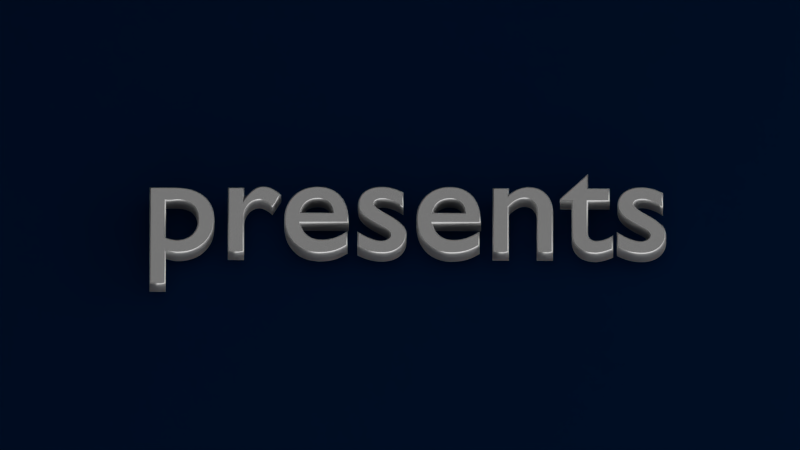 # Source: presents.blend  (saved by Blender 2.72.0; exported with 4.5.12 LTS)
import bpy
from mathutils import Matrix  # noqa: F401  (used for matrix-valued properties, if any)

bpy.ops.wm.read_factory_settings(use_empty=True)
scene = bpy.context.scene
scene.name = 'Scene'

# ---- collections
col_collection_1 = bpy.data.collections.new('Collection 1'); scene.collection.children.link(col_collection_1)

# ---- materials (node trees are filled in below, after node groups)
mat_light = bpy.data.materials.new('Light')
mat_light.alpha_threshold = 0.0
mat_light.roughness = 0.5
mat_glass = bpy.data.materials.new('Glass')
mat_glass.alpha_threshold = 0.0
mat_glass.roughness = 0.5
mat_silver2 = bpy.data.materials.new('Silver2')
mat_silver2.alpha_threshold = 0.0
mat_silver2.roughness = 0.5
mat_ceil = bpy.data.materials.new('Ceil')
mat_ceil.alpha_threshold = 0.0
mat_ceil.roughness = 0.5
mat_room = bpy.data.materials.new('Room')
mat_room.alpha_threshold = 0.0
mat_room.roughness = 0.5
mat_table = bpy.data.materials.new('Table')
mat_table.alpha_threshold = 0.0
mat_table.roughness = 0.5

# ---- material node trees
mat_light.use_nodes = True; mat_light.node_tree.nodes.clear()
_N = mat_light.node_tree.nodes; _L = mat_light.node_tree.links
n0 = _N.new('ShaderNodeOutputMaterial'); n0.name = 'Material Output'; n0.location = (300, 300)
n1 = _N.new('ShaderNodeEmission'); n1.name = 'Emission'; n1.location = (110, 300)
n1.inputs[0].default_value = (0.8, 0.8, 0.8, 1.0)
n1.inputs[1].default_value = 0.3
_L.new(n1.outputs[0], n0.inputs[0])
n0.is_active_output = True
mat_glass.use_nodes = True; mat_glass.node_tree.nodes.clear()
_N = mat_glass.node_tree.nodes; _L = mat_glass.node_tree.links
n0 = _N.new('ShaderNodeOutputMaterial'); n0.name = 'Material Output'; n0.location = (300, 300)
n1 = _N.new('ShaderNodeBsdfGlass'); n1.name = 'Glass BSDF'; n1.location = (100, 300)
n1.distribution = 'BECKMANN'
n1.inputs[0].default_value = (0.8, 0.8, 0.8, 1.0)
n1.inputs[2].default_value = 1.45
_L.new(n1.outputs[0], n0.inputs[0])
n0.is_active_output = True
mat_silver2.use_nodes = True; mat_silver2.node_tree.nodes.clear()
_N = mat_silver2.node_tree.nodes; _L = mat_silver2.node_tree.links
n0 = _N.new('ShaderNodeMixShader'); n0.name = 'Mix Shader'; n0.location = (110, 430)
n1 = _N.new('ShaderNodeOutputMaterial'); n1.name = 'Material Output'; n1.location = (420, 369)
n2 = _N.new('ShaderNodeValToRGB'); n2.name = 'ColorRamp.001'; n2.location = (-574, 602)
while len(n2.color_ramp.elements) > 1: n2.color_ramp.elements.remove(n2.color_ramp.elements[-1])
n2.color_ramp.elements[0].position = 0.0; n2.color_ramp.elements[0].color = (0.0, 0.0, 0.0, 1.0)
_e = n2.color_ramp.elements.new(1.0); _e.color = (1.0, 1.0, 1.0, 1.0)
n3 = _N.new('ShaderNodeBsdfAnisotropic'); n3.name = 'Glossy BSDF'; n3.location = (-152, 219)
n3.distribution = 'GGX'
n3.inputs[0].default_value = (0.5752, 0.5752, 0.5752, 1.0)
n3.inputs[1].default_value = 0.6325
n4 = _N.new('ShaderNodeBsdfAnisotropic'); n4.name = 'Glossy BSDF.001'; n4.location = (-188, 405)
n4.distribution = 'BECKMANN'
n4.inputs[0].default_value = (0.7692, 0.7692, 0.7692, 1.0)
n5 = _N.new('ShaderNodeValToRGB'); n5.name = 'ColorRamp'; n5.location = (-606, 298)
while len(n5.color_ramp.elements) > 1: n5.color_ramp.elements.remove(n5.color_ramp.elements[-1])
n5.color_ramp.elements[0].position = 0.0; n5.color_ramp.elements[0].color = (0.0, 0.0, 0.0, 1.0)
_e = n5.color_ramp.elements.new(1.0); _e.color = (1.0, 1.0, 1.0, 1.0)
n6 = _N.new('ShaderNodeLayerWeight'); n6.name = 'Layer Weight'; n6.location = (-830, 232)
n6.inputs[0].default_value = 0.4
n7 = _N.new('ShaderNodeLayerWeight'); n7.name = 'Layer Weight.001'; n7.location = (-829, 562)
n7.inputs[0].default_value = 0.6
n8 = _N.new('ShaderNodeMath'); n8.name = 'Math'; n8.location = (0, 0)
n8.operation = 'POWER'
_L.new(n0.outputs[0], n1.inputs[0])
_L.new(n3.outputs[0], n0.inputs[2])
_L.new(n4.outputs[0], n0.inputs[1])
_L.new(n2.outputs[0], n0.inputs[0])
_L.new(n6.outputs[1], n5.inputs[0])
_L.new(n7.outputs[1], n2.inputs[0])
_L.new(n5.outputs[0], n8.inputs[0])
_L.new(n8.outputs[0], n4.inputs[1])
n1.is_active_output = True
mat_ceil.use_nodes = True; mat_ceil.node_tree.nodes.clear()
_N = mat_ceil.node_tree.nodes; _L = mat_ceil.node_tree.links
n0 = _N.new('ShaderNodeOutputMaterial'); n0.name = 'Material Output'; n0.location = (300, 300)
n1 = _N.new('ShaderNodeEmission'); n1.name = 'Emission'; n1.location = (110, 300)
n1.inputs[0].default_value = (0.8, 0.8, 0.8, 1.0)
n1.inputs[1].default_value = 0.3
_L.new(n1.outputs[0], n0.inputs[0])
n0.is_active_output = True
mat_room.use_nodes = True; mat_room.node_tree.nodes.clear()
_N = mat_room.node_tree.nodes; _L = mat_room.node_tree.links
n0 = _N.new('ShaderNodeOutputMaterial'); n0.name = 'Material Output'; n0.location = (300, 300)
n1 = _N.new('ShaderNodeBsdfDiffuse'); n1.name = 'Diffuse BSDF'; n1.location = (10, 300)
n1.inputs[0].default_value = (0.4109, 0.4109, 0.4109, 1.0)
_L.new(n1.outputs[0], n0.inputs[0])
n0.is_active_output = True
mat_table.use_nodes = True; mat_table.node_tree.nodes.clear()
_N = mat_table.node_tree.nodes; _L = mat_table.node_tree.links
n0 = _N.new('ShaderNodeOutputMaterial'); n0.name = 'Material Output'; n0.location = (300, 300)
n1 = _N.new('ShaderNodeBsdfDiffuse'); n1.name = 'Diffuse BSDF'; n1.location = (10, 300)
n1.inputs[0].default_value = (0.001147, 0.01402, 0.05497, 1.0)
_L.new(n1.outputs[0], n0.inputs[0])
n0.is_active_output = True

# ---- world
world_world = bpy.data.worlds.new('World'); scene.world = world_world
world_world.use_nodes = True; world_world.node_tree.nodes.clear()
_N = world_world.node_tree.nodes; _L = world_world.node_tree.links
n0 = _N.new('ShaderNodeOutputWorld'); n0.name = 'World Output'; n0.location = (300, 300)
n1 = _N.new('ShaderNodeBackground'); n1.name = 'Background'; n1.location = (10, 300)
n1.inputs[0].default_value = (1.0, 1.0, 1.0, 1.0)
_L.new(n1.outputs[0], n0.inputs[0])
n0.is_active_output = True
world_world.color = (0.05088, 0.05088, 0.05088)
world_world.use_sun_shadow = False
world_world.sun_shadow_jitter_overblur = 0.0
world_world.cycles.sampling_method = 'MANUAL'
world_world.cycles.sample_map_resolution = 256

# ---- cameras
cam_camera = bpy.data.cameras.new('Camera')
cam_camera.type = 'ORTHO'
cam_camera.clip_end = 100.0
cam_camera.lens = 35.0
cam_camera.sensor_width = 32.0
cam_camera.sensor_height = 18.0
cam_camera.ortho_scale = 1.1
cam_camera.shift_x = -0.01
cam_camera.shift_y = -0.2
cam_camera.dof.focus_distance = 0.0

# ---- meshes
me_cube_007 = bpy.data.meshes.new('Cube.007')
me_cube_007.from_pydata([(-1.0, -1.0, -1.0), (-1.0, 1.0, -1.0), (1.0, 1.0, -1.0), (1.0, -1.0, -1.0), (-1.0, -1.0, 1.0), (-1.0, 1.0, 1.0), (1.0, 1.0, 1.0), (1.0, -1.0, 1.0)], [], [(4, 5, 1, 0), (5, 6, 2, 1), (6, 7, 3, 2), (7, 4, 0, 3), (0, 1, 2, 3), (7, 6, 5, 4)])
me_cube_007.materials.append(mat_light)
me_cube_007.use_remesh_preserve_volume = False
me_cube_007.use_remesh_preserve_attributes = False
me_cube_007.use_mirror_vertex_groups = False
me_cube_007.update()
me_cube = bpy.data.meshes.new('Cube')
me_cube.from_pydata([(-1.0, -1.0, -1.0), (-1.0, 1.0, -1.0), (1.0, 1.0, -1.0), (1.0, -1.0, -1.0), (-1.0, -1.0, 1.0), (-1.0, 1.0, 1.0), (1.0, 1.0, 1.0), (1.0, -1.0, 1.0)], [], [(4, 5, 1, 0), (5, 6, 2, 1), (6, 7, 3, 2), (7, 4, 0, 3), (0, 1, 2, 3), (7, 6, 5, 4)])
me_cube.materials.append(mat_glass)
me_cube.use_remesh_preserve_volume = False
me_cube.use_remesh_preserve_attributes = False
me_cube.use_mirror_vertex_groups = False
me_cube.update()
me_cube_002 = bpy.data.meshes.new('Cube.002')
me_cube_002.from_pydata([(3.169, 1.0, 1.49), (3.169, -4.417, 1.49), (-1.0, -4.417, 1.49), (-1.0, 1.0, 1.49), (3.169, -1.708, 1.49), (1.084, 1.0, 1.49), (1.084, -4.417, 1.49), (-1.0, -1.708, 1.49), (1.084, -1.708, 1.49), (3.169, -3.062, 1.49), (0.04214, 1.0, 1.49), (0.04214, -4.417, 1.49), (-1.0, -0.3541, 1.49), (3.169, -0.3541, 1.49), (2.126, 1.0, 1.49), (2.126, -4.417, 1.49), (-1.0, -3.062, 1.49), (1.084, -3.062, 1.49), (1.084, -0.3541, 1.49), (2.126, -1.708, 1.49), (0.04214, -1.708, 1.49), (0.04214, -3.062, 1.49), (2.126, -3.062, 1.49), (2.126, -0.3541, 1.49), (0.04214, -0.3541, 1.49), (3.169, -3.74, 1.49), (-0.4789, 1.0, 1.49), (-0.4789, -4.417, 1.49), (-1.0, 0.3229, 1.49), (3.169, 0.3229, 1.49), (2.648, 1.0, 1.49), (2.648, -4.417, 1.49), (-1.0, -3.74, 1.49), (1.084, -3.74, 1.49), (1.084, 0.3229, 1.49), (2.648, -1.708, 1.49), (0.5632, -1.708, 1.49), (3.169, -2.385, 1.49), (0.5632, 1.0, 1.49), (0.5632, -4.417, 1.49), (-1.0, -1.031, 1.49), (3.169, -1.031, 1.49), (1.605, 1.0, 1.49), (1.605, -4.417, 1.49), (-1.0, -2.385, 1.49), (1.084, -2.385, 1.49), (1.084, -1.031, 1.49), (1.605, -1.708, 1.49), (-0.4789, -1.708, 1.49), (0.04214, -3.74, 1.49), (0.04214, -2.385, 1.49), (0.5632, -3.062, 1.49), (-0.4789, -3.062, 1.49), (2.126, -3.74, 1.49), (2.126, -2.385, 1.49), (2.648, -3.062, 1.49), (1.605, -3.062, 1.49), (2.126, -1.031, 1.49), (2.126, 0.3229, 1.49), (2.648, -0.3541, 1.49), (1.605, -0.3541, 1.49), (0.04214, -1.031, 1.49), (0.04214, 0.3229, 1.49), (0.5632, -0.3541, 1.49), (-0.4789, -0.3541, 1.49), (-0.4789, -3.74, 1.49), (1.605, -3.74, 1.49), (1.605, -1.031, 1.49), (-0.4789, -1.031, 1.49), (0.5632, -3.74, 1.49), (0.5632, -2.385, 1.49), (-0.4789, -2.385, 1.49), (2.648, -3.74, 1.49), (2.648, -2.385, 1.49), (1.605, -2.385, 1.49), (2.648, -1.031, 1.49), (2.648, 0.3229, 1.49), (1.605, 0.3229, 1.49), (0.5632, -1.031, 1.49), (0.5632, 0.3229, 1.49), (-0.4789, 0.3229, 1.49)], [], [(65, 27, 2, 32), (66, 43, 6, 33), (67, 47, 8, 46), (68, 48, 7, 40), (69, 39, 11, 49), (70, 51, 21, 50), (71, 52, 16, 44), (72, 31, 15, 53), (73, 55, 22, 54), (74, 56, 17, 45), (75, 35, 19, 57), (76, 59, 23, 58), (77, 60, 18, 34), (78, 36, 20, 61), (79, 63, 24, 62), (80, 64, 12, 28), (49, 11, 27, 65), (21, 49, 65, 52), (52, 65, 32, 16), (53, 15, 43, 66), (22, 53, 66, 56), (56, 66, 33, 17), (57, 19, 47, 67), (23, 57, 67, 60), (60, 67, 46, 18), (61, 20, 48, 68), (24, 61, 68, 64), (64, 68, 40, 12), (33, 6, 39, 69), (17, 33, 69, 51), (51, 69, 49, 21), (45, 17, 51, 70), (8, 45, 70, 36), (36, 70, 50, 20), (50, 21, 52, 71), (20, 50, 71, 48), (48, 71, 44, 7), (25, 1, 31, 72), (9, 25, 72, 55), (55, 72, 53, 22), (37, 9, 55, 73), (4, 37, 73, 35), (35, 73, 54, 19), (54, 22, 56, 74), (19, 54, 74, 47), (47, 74, 45, 8), (41, 4, 35, 75), (13, 41, 75, 59), (59, 75, 57, 23), (29, 13, 59, 76), (0, 29, 76, 30), (30, 76, 58, 14), (58, 23, 60, 77), (14, 58, 77, 42), (42, 77, 34, 5), (46, 8, 36, 78), (18, 46, 78, 63), (63, 78, 61, 24), (34, 18, 63, 79), (5, 34, 79, 38), (38, 79, 62, 10), (62, 24, 64, 80), (10, 62, 80, 26), (26, 80, 28, 3)])
_uv = me_cube_002.uv_layers.new(name='UVMap')
_uv.uv.foreach_set('vector', [0.8499, 0.7487, 0.9999, 0.7487, 0.9999, 0.9974, 0.8499, 0.9974, 0.8727, 0.6854, 0.9969, 0.6854, 0.9969, 0.9337, 0.8727, 0.9337, 0.3758, 0.6854, 0.5, 0.6854, 0.5, 0.9337, 0.3758, 0.9337, 0.25, 0.7487, 0.4, 0.7487, 0.4, 0.9974, 0.25, 0.9974, 0.8499, 0.2513, 0.9999, 0.2513, 0.9999, 0.5, 0.8499, 0.5, 0.55, 0.2513, 0.6999, 0.2513, 0.6999, 0.5, 0.55, 0.5, 0.55, 0.7487, 0.6999, 0.7487, 0.6999, 0.9974, 0.55, 0.9974, 0.8727, 0.1889, 0.9969, 0.1889, 0.9969, 0.4372, 0.8727, 0.4372, 0.6242, 0.1889, 0.7485, 0.1889, 0.7485, 0.4372, 0.6242, 0.4372, 0.6242, 0.6854, 0.7485, 0.6854, 0.7485, 0.9337, 0.6242, 0.9337, 0.3758, 0.1889, 0.5, 0.1889, 0.5, 0.4372, 0.3758, 0.4372, 0.1273, 0.1889, 0.2515, 0.1889, 0.2515, 0.4372, 0.1273, 0.4372, 0.1273, 0.6854, 0.2515, 0.6854, 0.2515, 0.9337, 0.1273, 0.9337, 0.25, 0.2513, 0.4, 0.2513, 0.4, 0.5, 0.25, 0.5, -0.04991, 0.2513, 0.1001, 0.2513, 0.1001, 0.5, -0.04991, 0.5, -0.04991, 0.7487, 0.1001, 0.7487, 0.1001, 0.9974, -0.04991, 0.9974, 0.8499, 0.5, 0.9999, 0.5, 0.9999, 0.7487, 0.8499, 0.7487, 0.6999, 0.5, 0.8499, 0.5, 0.8499, 0.7487, 0.6999, 0.7487, 0.6999, 0.7487, 0.8499, 0.7487, 0.8499, 0.9974, 0.6999, 0.9974, 0.8727, 0.4372, 0.9969, 0.4372, 0.9969, 0.6854, 0.8727, 0.6854, 0.7485, 0.4372, 0.8727, 0.4372, 0.8727, 0.6854, 0.7485, 0.6854, 0.7485, 0.6854, 0.8727, 0.6854, 0.8727, 0.9337, 0.7485, 0.9337, 0.3758, 0.4372, 0.5, 0.4372, 0.5, 0.6854, 0.3758, 0.6854, 0.2515, 0.4372, 0.3758, 0.4372, 0.3758, 0.6854, 0.2515, 0.6854, 0.2515, 0.6854, 0.3758, 0.6854, 0.3758, 0.9337, 0.2515, 0.9337, 0.25, 0.5, 0.4, 0.5, 0.4, 0.7487, 0.25, 0.7487, 0.1001, 0.5, 0.25, 0.5, 0.25, 0.7487, 0.1001, 0.7487, 0.1001, 0.7487, 0.25, 0.7487, 0.25, 0.9974, 0.1001, 0.9974, 0.8499, 0.002581, 0.9999, 0.002581, 0.9999, 0.2513, 0.8499, 0.2513, 0.6999, 0.002581, 0.8499, 0.002581, 0.8499, 0.2513, 0.6999, 0.2513, 0.6999, 0.2513, 0.8499, 0.2513, 0.8499, 0.5, 0.6999, 0.5, 0.55, 0.002581, 0.6999, 0.002581, 0.6999, 0.2513, 0.55, 0.2513, 0.4, 0.002582, 0.55, 0.002581, 0.55, 0.2513, 0.4, 0.2513, 0.4, 0.2513, 0.55, 0.2513, 0.55, 0.5, 0.4, 0.5, 0.55, 0.5, 0.6999, 0.5, 0.6999, 0.7487, 0.55, 0.7487, 0.4, 0.5, 0.55, 0.5, 0.55, 0.7487, 0.4, 0.7487, 0.4, 0.7487, 0.55, 0.7487, 0.55, 0.9974, 0.4, 0.9974, 0.8727, -0.05938, 0.9969, -0.05938, 0.9969, 0.1889, 0.8727, 0.1889, 0.7485, -0.05938, 0.8727, -0.05938, 0.8727, 0.1889, 0.7485, 0.1889, 0.7485, 0.1889, 0.8727, 0.1889, 0.8727, 0.4372, 0.7485, 0.4372, 0.6242, -0.05938, 0.7485, -0.05938, 0.7485, 0.1889, 0.6242, 0.1889, 0.5, -0.05937, 0.6242, -0.05938, 0.6242, 0.1889, 0.5, 0.1889, 0.5, 0.1889, 0.6242, 0.1889, 0.6242, 0.4372, 0.5, 0.4372, 0.6242, 0.4372, 0.7485, 0.4372, 0.7485, 0.6854, 0.6242, 0.6854, 0.5, 0.4372, 0.6242, 0.4372, 0.6242, 0.6854, 0.5, 0.6854, 0.5, 0.6854, 0.6242, 0.6854, 0.6242, 0.9337, 0.5, 0.9337, 0.3758, -0.05937, 0.5, -0.05937, 0.5, 0.1889, 0.3758, 0.1889, 0.2515, -0.05937, 0.3758, -0.05937, 0.3758, 0.1889, 0.2515, 0.1889, 0.2515, 0.1889, 0.3758, 0.1889, 0.3758, 0.4372, 0.2515, 0.4372, 0.1273, -0.05937, 0.2515, -0.05937, 0.2515, 0.1889, 0.1273, 0.1889, 0.003082, -0.05937, 0.1273, -0.05937, 0.1273, 0.1889, 0.003082, 0.1889, 0.003082, 0.1889, 0.1273, 0.1889, 0.1273, 0.4372, 0.003082, 0.4372, 0.1273, 0.4372, 0.2515, 0.4372, 0.2515, 0.6854, 0.1273, 0.6854, 0.003082, 0.4372, 0.1273, 0.4372, 0.1273, 0.6854, 0.003083, 0.6854, 0.003083, 0.6854, 0.1273, 0.6854, 0.1273, 0.9337, 0.003083, 0.9337, 0.25, 0.002582, 0.4, 0.002582, 0.4, 0.2513, 0.25, 0.2513, 0.1001, 0.002582, 0.25, 0.002582, 0.25, 0.2513, 0.1001, 0.2513, 0.1001, 0.2513, 0.25, 0.2513, 0.25, 0.5, 0.1001, 0.5, -0.04991, 0.002582, 0.1001, 0.002582, 0.1001, 0.2513, -0.04991, 0.2513, -0.1999, 0.002582, -0.04991, 0.002582, -0.04991, 0.2513, -0.1999, 0.2513, -0.1999, 0.2513, -0.04991, 0.2513, -0.04991, 0.5, -0.1999, 0.5, -0.04991, 0.5, 0.1001, 0.5, 0.1001, 0.7487, -0.04991, 0.7487, -0.1999, 0.5, -0.04991, 0.5, -0.04991, 0.7487, -0.1999, 0.7487, -0.1999, 0.7487, -0.04991, 0.7487, -0.04991, 0.9974, -0.1999, 0.9974])
me_cube_002.materials.append(mat_ceil)
me_cube_002.use_remesh_preserve_volume = False
me_cube_002.use_remesh_preserve_attributes = False
me_cube_002.use_mirror_vertex_groups = False
me_cube_002.update()
me_cube_003 = bpy.data.meshes.new('Cube.003')
me_cube_003.from_pydata([(3.169, 1.0, -1.0), (3.169, -4.417, -1.0), (-1.0, -4.417, -1.0), (-1.0, 1.0, -1.0), (3.169, -1.708, -1.0), (1.084, 1.0, -1.0), (1.084, -4.417, -1.0), (-1.0, -1.708, -1.0), (1.084, -1.708, -1.0), (3.169, -3.062, -1.0), (0.04214, 1.0, -1.0), (0.04214, -4.417, -1.0), (-1.0, -0.3541, -1.0), (3.169, -0.3541, -1.0), (2.126, 1.0, -1.0), (2.126, -4.417, -1.0), (-1.0, -3.062, -1.0), (0.04214, -1.708, -1.0), (2.126, -1.708, -1.0), (1.084, -0.3541, -1.0), (1.084, -3.062, -1.0), (0.04214, -3.062, -1.0), (0.04214, -0.3541, -1.0), (2.126, -0.3541, -1.0), (2.126, -3.062, -1.0), (3.169, -3.74, -1.0), (-0.4789, 1.0, -1.0), (-0.4789, -4.417, -1.0), (-1.0, 0.3229, -1.0), (3.169, 0.3229, -1.0), (2.648, 1.0, -1.0), (2.648, -4.417, -1.0), (-1.0, -3.74, -1.0), (-0.4789, -1.708, -1.0), (2.648, -1.708, -1.0), (1.084, 0.3229, -1.0), (1.084, -2.385, -1.0), (3.169, -2.385, -1.0), (0.5632, 1.0, -1.0), (0.5632, -4.417, -1.0), (-1.0, -1.031, -1.0), (3.169, -1.031, -1.0), (1.605, 1.0, -1.0), (1.605, -4.417, -1.0), (-1.0, -2.385, -1.0), (0.5632, -1.708, -1.0), (1.605, -1.708, -1.0), (1.084, -1.031, -1.0), (1.084, -3.74, -1.0), (-0.4789, -3.062, -1.0), (0.5632, -3.062, -1.0), (0.04214, -2.385, -1.0), (0.04214, -3.74, -1.0), (-0.4789, -0.3541, -1.0), (0.5632, -0.3541, -1.0), (0.04214, 0.3229, -1.0), (0.04214, -1.031, -1.0), (1.605, -0.3541, -1.0), (2.648, -0.3541, -1.0), (2.126, 0.3229, -1.0), (2.126, -1.031, -1.0), (1.605, -3.062, -1.0), (2.648, -3.062, -1.0), (2.126, -2.385, -1.0), (2.126, -3.74, -1.0), (-0.4789, -3.74, -1.0), (-0.4789, -1.031, -1.0), (1.605, -1.031, -1.0), (1.605, -3.74, -1.0), (-0.4789, -2.385, -1.0), (0.5632, -2.385, -1.0), (0.5632, -3.74, -1.0), (-0.4789, 0.3229, -1.0), (0.5632, 0.3229, -1.0), (0.5632, -1.031, -1.0), (1.605, 0.3229, -1.0), (2.648, 0.3229, -1.0), (2.648, -1.031, -1.0), (1.605, -2.385, -1.0), (2.648, -2.385, -1.0), (2.648, -3.74, -1.0)], [], [(65, 32, 2, 27), (66, 40, 7, 33), (67, 47, 8, 46), (68, 48, 6, 43), (69, 44, 16, 49), (70, 51, 21, 50), (71, 52, 11, 39), (72, 28, 12, 53), (73, 55, 22, 54), (74, 56, 17, 45), (75, 35, 19, 57), (76, 59, 23, 58), (77, 60, 18, 34), (78, 36, 20, 61), (79, 63, 24, 62), (80, 64, 15, 31), (49, 16, 32, 65), (21, 49, 65, 52), (52, 65, 27, 11), (53, 12, 40, 66), (22, 53, 66, 56), (56, 66, 33, 17), (57, 19, 47, 67), (23, 57, 67, 60), (60, 67, 46, 18), (61, 20, 48, 68), (24, 61, 68, 64), (64, 68, 43, 15), (33, 7, 44, 69), (17, 33, 69, 51), (51, 69, 49, 21), (45, 17, 51, 70), (8, 45, 70, 36), (36, 70, 50, 20), (50, 21, 52, 71), (20, 50, 71, 48), (48, 71, 39, 6), (26, 3, 28, 72), (10, 26, 72, 55), (55, 72, 53, 22), (38, 10, 55, 73), (5, 38, 73, 35), (35, 73, 54, 19), (54, 22, 56, 74), (19, 54, 74, 47), (47, 74, 45, 8), (42, 5, 35, 75), (14, 42, 75, 59), (59, 75, 57, 23), (30, 14, 59, 76), (0, 30, 76, 29), (29, 76, 58, 13), (58, 23, 60, 77), (13, 58, 77, 41), (41, 77, 34, 4), (46, 8, 36, 78), (18, 46, 78, 63), (63, 78, 61, 24), (34, 18, 63, 79), (4, 34, 79, 37), (37, 79, 62, 9), (62, 24, 64, 80), (9, 62, 80, 25), (25, 80, 31, 1)])
_uv = me_cube_003.uv_layers.new(name='UVMap')
_uv.uv.foreach_set('vector', [0.8739, 0.2522, 0.8739, 0.004402, 0.9985, 0.004402, 0.9985, 0.2522, 0.3754, 0.2522, 0.3754, 0.004402, 0.5, 0.004402, 0.5, 0.2522, 0.3776, 0.263, 0.3776, 0.02602, 0.5, 0.02602, 0.5, 0.263, 0.8673, 0.263, 0.8673, 0.02602, 0.9897, 0.02602, 0.9897, 0.263, 0.6246, 0.2522, 0.6246, 0.004402, 0.7493, 0.004402, 0.7493, 0.2522, 0.6246, 0.7478, 0.6246, 0.5, 0.7493, 0.5, 0.7493, 0.7478, 0.8739, 0.7478, 0.8739, 0.5, 0.9985, 0.5, 0.9985, 0.7478, 0.1261, 0.2522, 0.1261, 0.004402, 0.2507, 0.004402, 0.2507, 0.2522, 0.1261, 0.7478, 0.1261, 0.5, 0.2507, 0.5, 0.2507, 0.7478, 0.3754, 0.7478, 0.3754, 0.5, 0.5, 0.5, 0.5, 0.7478, 0.1327, 0.263, 0.1327, 0.02602, 0.2551, 0.02602, 0.2551, 0.263, 0.1327, 0.737, 0.1327, 0.5, 0.2551, 0.5, 0.2551, 0.737, 0.3776, 0.737, 0.3776, 0.5, 0.5, 0.5, 0.5, 0.737, 0.6224, 0.263, 0.6224, 0.02602, 0.7449, 0.02602, 0.7449, 0.263, 0.6224, 0.737, 0.6224, 0.5, 0.7449, 0.5, 0.7449, 0.737, 0.8673, 0.737, 0.8673, 0.5, 0.9897, 0.5, 0.9897, 0.737, 0.7493, 0.2522, 0.7493, 0.004402, 0.8739, 0.004402, 0.8739, 0.2522, 0.7493, 0.5, 0.7493, 0.2522, 0.8739, 0.2522, 0.8739, 0.5, 0.8739, 0.5, 0.8739, 0.2522, 0.9985, 0.2522, 0.9985, 0.5, 0.2507, 0.2522, 0.2507, 0.004402, 0.3754, 0.004402, 0.3754, 0.2522, 0.2507, 0.5, 0.2507, 0.2522, 0.3754, 0.2522, 0.3754, 0.5, 0.3754, 0.5, 0.3754, 0.2522, 0.5, 0.2522, 0.5, 0.5, 0.2551, 0.263, 0.2551, 0.02602, 0.3776, 0.02602, 0.3776, 0.263, 0.2551, 0.5, 0.2551, 0.263, 0.3776, 0.263, 0.3776, 0.5, 0.3776, 0.5, 0.3776, 0.263, 0.5, 0.263, 0.5, 0.5, 0.7449, 0.263, 0.7449, 0.02602, 0.8673, 0.02602, 0.8673, 0.263, 0.7449, 0.5, 0.7449, 0.263, 0.8673, 0.263, 0.8673, 0.5, 0.8673, 0.5, 0.8673, 0.263, 0.9897, 0.263, 0.9897, 0.5, 0.5, 0.2522, 0.5, 0.004402, 0.6246, 0.004402, 0.6246, 0.2522, 0.5, 0.5, 0.5, 0.2522, 0.6246, 0.2522, 0.6246, 0.5, 0.6246, 0.5, 0.6246, 0.2522, 0.7493, 0.2522, 0.7493, 0.5, 0.5, 0.7478, 0.5, 0.5, 0.6246, 0.5, 0.6246, 0.7478, 0.5, 0.9956, 0.5, 0.7478, 0.6246, 0.7478, 0.6246, 0.9956, 0.6246, 0.9956, 0.6246, 0.7478, 0.7493, 0.7478, 0.7493, 0.9956, 0.7493, 0.7478, 0.7493, 0.5, 0.8739, 0.5, 0.8739, 0.7478, 0.7493, 0.9956, 0.7493, 0.7478, 0.8739, 0.7478, 0.8739, 0.9956, 0.8739, 0.9956, 0.8739, 0.7478, 0.9985, 0.7478, 0.9985, 0.9956, 0.001483, 0.2522, 0.001482, 0.004402, 0.1261, 0.004402, 0.1261, 0.2522, 0.001483, 0.5, 0.001483, 0.2522, 0.1261, 0.2522, 0.1261, 0.5, 0.1261, 0.5, 0.1261, 0.2522, 0.2507, 0.2522, 0.2507, 0.5, 0.001483, 0.7478, 0.001483, 0.5, 0.1261, 0.5, 0.1261, 0.7478, 0.001483, 0.9956, 0.001483, 0.7478, 0.1261, 0.7478, 0.1261, 0.9956, 0.1261, 0.9956, 0.1261, 0.7478, 0.2507, 0.7478, 0.2507, 0.9956, 0.2507, 0.7478, 0.2507, 0.5, 0.3754, 0.5, 0.3754, 0.7478, 0.2507, 0.9956, 0.2507, 0.7478, 0.3754, 0.7478, 0.3754, 0.9956, 0.3754, 0.9956, 0.3754, 0.7478, 0.5, 0.7478, 0.5, 0.9956, 0.01027, 0.263, 0.01027, 0.02602, 0.1327, 0.02602, 0.1327, 0.263, 0.01027, 0.5, 0.01027, 0.263, 0.1327, 0.263, 0.1327, 0.5, 0.1327, 0.5, 0.1327, 0.263, 0.2551, 0.263, 0.2551, 0.5, 0.01027, 0.737, 0.01027, 0.5, 0.1327, 0.5, 0.1327, 0.737, 0.01027, 0.974, 0.01027, 0.737, 0.1327, 0.737, 0.1327, 0.974, 0.1327, 0.974, 0.1327, 0.737, 0.2551, 0.737, 0.2551, 0.974, 0.2551, 0.737, 0.2551, 0.5, 0.3776, 0.5, 0.3776, 0.737, 0.2551, 0.974, 0.2551, 0.737, 0.3776, 0.737, 0.3776, 0.974, 0.3776, 0.974, 0.3776, 0.737, 0.5, 0.737, 0.5, 0.974, 0.5, 0.263, 0.5, 0.02602, 0.6224, 0.02602, 0.6224, 0.263, 0.5, 0.5, 0.5, 0.263, 0.6224, 0.263, 0.6224, 0.5, 0.6224, 0.5, 0.6224, 0.263, 0.7449, 0.263, 0.7449, 0.5, 0.5, 0.737, 0.5, 0.5, 0.6224, 0.5, 0.6224, 0.737, 0.5, 0.974, 0.5, 0.737, 0.6224, 0.737, 0.6224, 0.974, 0.6224, 0.974, 0.6224, 0.737, 0.7449, 0.737, 0.7449, 0.974, 0.7449, 0.737, 0.7449, 0.5, 0.8673, 0.5, 0.8673, 0.737, 0.7449, 0.974, 0.7449, 0.737, 0.8673, 0.737, 0.8673, 0.974, 0.8673, 0.974, 0.8673, 0.737, 0.9897, 0.737, 0.9897, 0.974])
me_cube_003.materials.append(mat_room)
me_cube_003.use_remesh_preserve_volume = False
me_cube_003.use_remesh_preserve_attributes = False
me_cube_003.use_mirror_vertex_groups = False
me_cube_003.update()
me_cube_010 = bpy.data.meshes.new('Cube.010')
me_cube_010.from_pydata([(1.0, 1.0, 0.8), (1.0, -1.0, 0.8), (-1.0, -1.0, 0.8), (-1.0, 1.0, 0.8), (1.0, 1.0, 1.0), (1.0, -1.0, 1.0), (-1.0, -1.0, 1.0), (-1.0, 1.0, 1.0)], [], [(0, 1, 2, 3), (4, 7, 6, 5), (0, 4, 5, 1), (1, 5, 6, 2), (2, 6, 7, 3), (4, 0, 3, 7)])
_uv = me_cube_010.uv_layers.new(name='UVMap')
_uv.uv.foreach_set('vector', [1.192e-07, 1.49e-07, 1.0, 0.0, 1.0, 1.0, 0.0, 1.0, 0.0, 0.0, 1.0, 0.0, 1.0, 1.0, 0.0, 1.0, 0.0, 0.0, 1.0, 0.0, 1.0, 1.0, 0.0, 1.0, 0.0, 0.0, 1.0, 0.0, 1.0, 1.0, 0.0, 1.0, 0.0, 0.0, 1.0, 0.0, 1.0, 1.0, 0.0, 1.0, 0.0, 0.0, 1.0, 0.0, 1.0, 1.0, 0.0, 1.0])
me_cube_010.materials.append(mat_table)
me_cube_010.use_remesh_preserve_volume = False
me_cube_010.use_remesh_preserve_attributes = False
me_cube_010.use_mirror_vertex_groups = False
me_cube_010.update()
me_cube_011 = bpy.data.meshes.new('Cube.011')
me_cube_011.from_pydata([(-0.2, -0.2, -1.6), (-0.2, 0.2, -1.6), (0.2, 0.2, -1.6), (0.2, -0.2, -1.6), (-0.2, -0.2, 0.2), (-0.2, 0.2, 0.2), (0.2, 0.2, 0.2), (0.2, -0.2, 0.2)], [], [(4, 5, 1, 0), (5, 6, 2, 1), (6, 7, 3, 2), (7, 4, 0, 3), (0, 1, 2, 3), (7, 6, 5, 4)])
_uv = me_cube_011.uv_layers.new(name='UVMap')
_uv.uv.foreach_set('vector', [0.0, 3.311e-08, 0.2, 0.0, 0.2, 1.0, 1.416e-07, 1.0, 0.4, 0.0, 0.6, 3.311e-08, 0.6, 1.0, 0.4, 1.0, 0.8, 1.0, 0.6, 1.0, 0.6, 0.0, 0.8, 0.0, 0.2, 1.656e-08, 0.4, 0.0, 0.4, 1.0, 0.2, 1.0, 1.0, 0.4444, 0.8, 0.4444, 0.8, 0.2222, 1.0, 0.2222, 0.8, 4.967e-08, 1.0, 0.0, 1.0, 0.2222, 0.8, 0.2222])
me_cube_011.materials.append(mat_table)
me_cube_011.use_remesh_preserve_volume = False
me_cube_011.use_remesh_preserve_attributes = False
me_cube_011.use_mirror_vertex_groups = False
me_cube_011.update()
me_cube_012 = bpy.data.meshes.new('Cube.012')
me_cube_012.from_pydata([(-0.2, -0.2, -1.6), (-0.2, 0.2, -1.6), (0.2, 0.2, -1.6), (0.2, -0.2, -1.6), (-0.2, -0.2, 0.2), (-0.2, 0.2, 0.2), (0.2, 0.2, 0.2), (0.2, -0.2, 0.2)], [], [(4, 5, 1, 0), (5, 6, 2, 1), (6, 7, 3, 2), (7, 4, 0, 3), (0, 1, 2, 3), (7, 6, 5, 4)])
_uv = me_cube_012.uv_layers.new(name='UVMap')
_uv.uv.foreach_set('vector', [0.0, 3.311e-08, 0.2, 0.0, 0.2, 1.0, 1.416e-07, 1.0, 0.4, 0.0, 0.6, 3.311e-08, 0.6, 1.0, 0.4, 1.0, 0.8, 1.0, 0.6, 1.0, 0.6, 0.0, 0.8, 0.0, 0.2, 1.656e-08, 0.4, 0.0, 0.4, 1.0, 0.2, 1.0, 1.0, 0.4444, 0.8, 0.4444, 0.8, 0.2222, 1.0, 0.2222, 0.8, 4.967e-08, 1.0, 0.0, 1.0, 0.2222, 0.8, 0.2222])
me_cube_012.materials.append(mat_table)
me_cube_012.use_remesh_preserve_volume = False
me_cube_012.use_remesh_preserve_attributes = False
me_cube_012.use_mirror_vertex_groups = False
me_cube_012.update()
me_cube_013 = bpy.data.meshes.new('Cube.013')
me_cube_013.from_pydata([(-0.2, -0.2, -1.6), (-0.2, 0.2, -1.6), (0.2, 0.2, -1.6), (0.2, -0.2, -1.6), (-0.2, -0.2, 0.2), (-0.2, 0.2, 0.2), (0.2, 0.2, 0.2), (0.2, -0.2, 0.2)], [], [(4, 5, 1, 0), (5, 6, 2, 1), (6, 7, 3, 2), (7, 4, 0, 3), (0, 1, 2, 3), (7, 6, 5, 4)])
_uv = me_cube_013.uv_layers.new(name='UVMap')
_uv.uv.foreach_set('vector', [0.0, 3.311e-08, 0.2, 0.0, 0.2, 1.0, 1.416e-07, 1.0, 0.4, 0.0, 0.6, 3.311e-08, 0.6, 1.0, 0.4, 1.0, 0.8, 1.0, 0.6, 1.0, 0.6, 0.0, 0.8, 0.0, 0.2, 1.656e-08, 0.4, 0.0, 0.4, 1.0, 0.2, 1.0, 1.0, 0.4444, 0.8, 0.4444, 0.8, 0.2222, 1.0, 0.2222, 0.8, 4.967e-08, 1.0, 0.0, 1.0, 0.2222, 0.8, 0.2222])
me_cube_013.materials.append(mat_table)
me_cube_013.use_remesh_preserve_volume = False
me_cube_013.use_remesh_preserve_attributes = False
me_cube_013.use_mirror_vertex_groups = False
me_cube_013.update()
me_cube_014 = bpy.data.meshes.new('Cube.014')
me_cube_014.from_pydata([(-0.2, -0.2, -1.6), (-0.2, 0.2, -1.6), (0.2, 0.2, -1.6), (0.2, -0.2, -1.6), (-0.2, -0.2, 0.2), (-0.2, 0.2, 0.2), (0.2, 0.2, 0.2), (0.2, -0.2, 0.2)], [], [(4, 5, 1, 0), (5, 6, 2, 1), (6, 7, 3, 2), (7, 4, 0, 3), (0, 1, 2, 3), (7, 6, 5, 4)])
me_cube_014.materials.append(mat_table)
me_cube_014.use_remesh_preserve_volume = False
me_cube_014.use_remesh_preserve_attributes = False
me_cube_014.use_mirror_vertex_groups = False
me_cube_014.update()
me_cube_015 = bpy.data.meshes.new('Cube.015')
me_cube_015.from_pydata([(-6.2, -0.2, -0.2), (-6.2, 0.2, -0.2), (0.2, 0.2, -0.2), (0.2, -0.2, -0.2), (-6.2, -0.2, 0.2), (-6.2, 0.2, 0.2), (0.2, 0.2, 0.2), (0.2, -0.2, 0.2)], [], [(4, 5, 1, 0), (5, 6, 2, 1), (6, 7, 3, 2), (7, 4, 0, 3), (0, 1, 2, 3), (7, 6, 5, 4)])
_uv = me_cube_015.uv_layers.new(name='UVMap')
_uv.uv.foreach_set('vector', [0.8, 0.125, 0.8, 0.0625, 1.0, 0.0625, 1.0, 0.125, 5.141e-07, 1.0, 0.0, 6.985e-09, 0.2, 0.0, 0.2, 1.0, 0.8, 0.0625, 0.8, 2.095e-08, 1.0, 0.0, 1.0, 0.0625, 0.4, 0.0, 0.4, 1.0, 0.2, 1.0, 0.2, 9.313e-09, 0.8, 1.0, 0.6, 1.0, 0.6, 1.397e-08, 0.8, 0.0, 0.4, 1.397e-08, 0.6, 0.0, 0.6, 1.0, 0.4, 1.0])
me_cube_015.materials.append(mat_table)
me_cube_015.use_remesh_preserve_volume = False
me_cube_015.use_remesh_preserve_attributes = False
me_cube_015.use_mirror_vertex_groups = False
me_cube_015.update()
me_cube_017 = bpy.data.meshes.new('Cube.017')
me_cube_017.from_pydata([(-2.2, -0.2, -0.2), (-2.2, 0.2, -0.2), (0.2, 0.2, -0.2), (0.2, -0.2, -0.2), (-2.2, -0.2, 0.2), (-2.2, 0.2, 0.2), (0.2, 0.2, 0.2), (0.2, -0.2, 0.2)], [], [(4, 5, 1, 0), (5, 6, 2, 1), (6, 7, 3, 2), (7, 4, 0, 3), (0, 1, 2, 3), (7, 6, 5, 4)])
_uv = me_cube_017.uv_layers.new(name='UVMap')
_uv.uv.foreach_set('vector', [0.8, 0.3333, 0.8, 0.1667, 1.0, 0.1667, 1.0, 0.3333, 0.2, 1.0, 0.2, 3.725e-08, 0.4, 0.0, 0.4, 1.0, 0.8, 0.1667, 0.8, 5.588e-08, 1.0, 0.0, 1.0, 0.1667, 0.6, 0.0, 0.6, 1.0, 0.4, 1.0, 0.4, 2.484e-08, 0.2, 1.0, 0.0, 1.0, 3.353e-07, 0.0, 0.2, 2.856e-07, 0.6, 2.732e-07, 0.8, 0.0, 0.8, 1.0, 0.6, 1.0])
me_cube_017.materials.append(mat_table)
me_cube_017.use_remesh_preserve_volume = False
me_cube_017.use_remesh_preserve_attributes = False
me_cube_017.use_mirror_vertex_groups = False
me_cube_017.update()
me_cube_018 = bpy.data.meshes.new('Cube.018')
me_cube_018.from_pydata([(-2.2, -0.2, -0.2), (-2.2, 0.2, -0.2), (0.2, 0.2, -0.2), (0.2, -0.2, -0.2), (-2.2, -0.2, 0.2), (-2.2, 0.2, 0.2), (0.2, 0.2, 0.2), (0.2, -0.2, 0.2)], [], [(4, 5, 1, 0), (5, 6, 2, 1), (6, 7, 3, 2), (7, 4, 0, 3), (0, 1, 2, 3), (7, 6, 5, 4)])
_uv = me_cube_018.uv_layers.new(name='UVMap')
_uv.uv.foreach_set('vector', [0.8, 0.3333, 0.8, 0.1667, 1.0, 0.1667, 1.0, 0.3333, 0.2, 1.0, 0.2, 3.725e-08, 0.4, 0.0, 0.4, 1.0, 0.8, 0.1667, 0.8, 5.588e-08, 1.0, 0.0, 1.0, 0.1667, 0.6, 0.0, 0.6, 1.0, 0.4, 1.0, 0.4, 2.484e-08, 0.2, 1.0, 0.0, 1.0, 3.353e-07, 0.0, 0.2, 2.856e-07, 0.6, 2.732e-07, 0.8, 0.0, 0.8, 1.0, 0.6, 1.0])
me_cube_018.materials.append(mat_table)
me_cube_018.use_remesh_preserve_volume = False
me_cube_018.use_remesh_preserve_attributes = False
me_cube_018.use_mirror_vertex_groups = False
me_cube_018.update()
me_cube_006 = bpy.data.meshes.new('Cube.006')
me_cube_006.from_pydata([(-6.2, -0.2, -0.2), (-6.2, 0.2, -0.2), (0.2, 0.2, -0.2), (0.2, -0.2, -0.2), (-6.2, -0.2, 0.2), (-6.2, 0.2, 0.2), (0.2, 0.2, 0.2), (0.2, -0.2, 0.2)], [], [(4, 5, 1, 0), (5, 6, 2, 1), (6, 7, 3, 2), (7, 4, 0, 3), (0, 1, 2, 3), (7, 6, 5, 4)])
_uv = me_cube_006.uv_layers.new(name='UVMap')
_uv.uv.foreach_set('vector', [0.8, 0.125, 0.8, 0.0625, 1.0, 0.0625, 1.0, 0.125, 5.141e-07, 1.0, 0.0, 6.985e-09, 0.2, 0.0, 0.2, 1.0, 0.8, 0.0625, 0.8, 2.095e-08, 1.0, 0.0, 1.0, 0.0625, 0.4, 0.0, 0.4, 1.0, 0.2, 1.0, 0.2, 9.313e-09, 0.8, 1.0, 0.6, 1.0, 0.6, 1.397e-08, 0.8, 0.0, 0.4, 1.397e-08, 0.6, 0.0, 0.6, 1.0, 0.4, 1.0])
me_cube_006.materials.append(mat_table)
me_cube_006.use_remesh_preserve_volume = False
me_cube_006.use_remesh_preserve_attributes = False
me_cube_006.use_mirror_vertex_groups = False
me_cube_006.update()
me_cube_004 = bpy.data.meshes.new('Cube.004')
me_cube_004.from_pydata([(-1.0, -4.417, -1.0), (-1.0, 1.0, -1.0), (-1.0, -4.417, 1.49), (-1.0, 1.0, 1.49), (-1.0, -1.708, -1.0), (-1.0, -4.417, 0.2449), (-1.0, 1.0, 0.2449), (-1.0, -1.708, 1.49), (-1.0, -1.708, 0.2449), (-1.0, -0.3541, -1.0), (-1.0, -4.417, 0.8674), (-1.0, 1.0, 0.8674), (-1.0, -0.3541, 1.49), (-1.0, -3.062, -1.0), (-1.0, -4.417, -0.3775), (-1.0, 1.0, -0.3775), (-1.0, -3.062, 1.49), (-1.0, -0.3541, 0.2449), (-1.0, -3.062, 0.2449), (-1.0, -1.708, -0.3775), (-1.0, -1.708, 0.8674), (-1.0, -0.3541, 0.8674), (-1.0, -0.3541, -0.3775), (-1.0, -3.062, -0.3775), (-1.0, -3.062, 0.8674), (-1.0, 0.3229, -1.0), (-1.0, -4.417, 1.179), (-1.0, 1.0, 1.179), (-1.0, 0.3229, 1.49), (-1.0, -3.74, -1.0), (-1.0, -4.417, -0.6888), (-1.0, 1.0, -0.6888), (-1.0, -3.74, 1.49), (-1.0, 0.3229, 0.2449), (-1.0, -3.74, 0.2449), (-1.0, -1.708, -0.6888), (-1.0, -1.708, 0.5561), (-1.0, -1.031, -1.0), (-1.0, -4.417, 0.5561), (-1.0, 1.0, 0.5561), (-1.0, -1.031, 1.49), (-1.0, -2.385, -1.0), (-1.0, -4.417, -0.06632), (-1.0, 1.0, -0.06632), (-1.0, -2.385, 1.49), (-1.0, -1.031, 0.2449), (-1.0, -2.385, 0.2449), (-1.0, -1.708, -0.06632), (-1.0, -1.708, 1.179), (-1.0, 0.3229, 0.8674), (-1.0, -1.031, 0.8674), (-1.0, -0.3541, 0.5561), (-1.0, -0.3541, 1.179), (-1.0, 0.3229, -0.3775), (-1.0, -1.031, -0.3775), (-1.0, -0.3541, -0.6888), (-1.0, -0.3541, -0.06632), (-1.0, -2.385, -0.3775), (-1.0, -3.74, -0.3775), (-1.0, -3.062, -0.6888), (-1.0, -3.062, -0.06632), (-1.0, -2.385, 0.8674), (-1.0, -3.74, 0.8674), (-1.0, -3.062, 0.5561), (-1.0, -3.062, 1.179), (-1.0, 0.3229, 1.179), (-1.0, 0.3229, -0.06632), (-1.0, -2.385, -0.06632), (-1.0, -2.385, 1.179), (-1.0, 0.3229, 0.5561), (-1.0, -1.031, 0.5561), (-1.0, -1.031, 1.179), (-1.0, 0.3229, -0.6888), (-1.0, -1.031, -0.6888), (-1.0, -1.031, -0.06632), (-1.0, -2.385, -0.6888), (-1.0, -3.74, -0.6888), (-1.0, -3.74, -0.06632), (-1.0, -2.385, 0.5561), (-1.0, -3.74, 0.5561), (-1.0, -3.74, 1.179)], [], [(65, 27, 3, 28), (66, 43, 6, 33), (67, 47, 8, 46), (68, 48, 7, 44), (69, 39, 11, 49), (70, 51, 21, 50), (71, 52, 12, 40), (72, 31, 15, 53), (73, 55, 22, 54), (74, 56, 17, 45), (75, 35, 19, 57), (76, 59, 23, 58), (77, 60, 18, 34), (78, 36, 20, 61), (79, 63, 24, 62), (80, 64, 16, 32), (49, 11, 27, 65), (21, 49, 65, 52), (52, 65, 28, 12), (53, 15, 43, 66), (22, 53, 66, 56), (56, 66, 33, 17), (57, 19, 47, 67), (23, 57, 67, 60), (60, 67, 46, 18), (61, 20, 48, 68), (24, 61, 68, 64), (64, 68, 44, 16), (33, 6, 39, 69), (17, 33, 69, 51), (51, 69, 49, 21), (45, 17, 51, 70), (8, 45, 70, 36), (36, 70, 50, 20), (50, 21, 52, 71), (20, 50, 71, 48), (48, 71, 40, 7), (25, 1, 31, 72), (9, 25, 72, 55), (55, 72, 53, 22), (37, 9, 55, 73), (4, 37, 73, 35), (35, 73, 54, 19), (54, 22, 56, 74), (19, 54, 74, 47), (47, 74, 45, 8), (41, 4, 35, 75), (13, 41, 75, 59), (59, 75, 57, 23), (29, 13, 59, 76), (0, 29, 76, 30), (30, 76, 58, 14), (58, 23, 60, 77), (14, 58, 77, 42), (42, 77, 34, 5), (46, 8, 36, 78), (18, 46, 78, 63), (63, 78, 61, 24), (34, 18, 63, 79), (5, 34, 79, 38), (38, 79, 62, 10), (62, 24, 64, 80), (10, 62, 80, 26), (26, 80, 32, 2)])
_uv = me_cube_004.uv_layers.new(name='UVMap')
_uv.uv.foreach_set('vector', [0.875, 1.187, 0.875, 0.9368, 1.0, 0.9368, 1.0, 1.187, 0.375, 1.187, 0.375, 0.9368, 0.5, 0.9368, 0.5, 1.187, 0.625, 0.75, 0.625, 1.0, 0.5, 1.0, 0.5, 0.75, 0.125, 0.75, 0.125, 1.0, 2.873e-07, 1.0, 2.394e-07, 0.75, 0.625, 1.187, 0.625, 0.9368, 0.75, 0.9368, 0.75, 1.187, 0.625, 1.687, 0.625, 1.437, 0.75, 1.437, 0.75, 1.687, 0.875, 1.687, 0.875, 1.437, 1.0, 1.437, 1.0, 1.687, 0.125, 1.187, 0.125, 0.9368, 0.25, 0.9368, 0.25, 1.187, 0.125, 1.687, 0.125, 1.437, 0.25, 1.437, 0.25, 1.687, 0.375, 1.687, 0.375, 1.437, 0.5, 1.437, 0.5, 1.687, 0.875, 0.75, 0.875, 1.0, 0.75, 1.0, 0.75, 0.75, 0.875, 0.25, 0.875, 0.5, 0.75, 0.5, 0.75, 0.25, 0.625, 0.25, 0.625, 0.5, 0.5, 0.5, 0.5, 0.25, 0.375, 0.75, 0.375, 1.0, 0.25, 1.0, 0.25, 0.75, 0.375, 0.25, 0.375, 0.5, 0.25, 0.5, 0.25, 0.25, 0.125, 0.25, 0.125, 0.5, 1.436e-07, 0.5, 4.788e-08, 0.25, 0.75, 1.187, 0.75, 0.9368, 0.875, 0.9368, 0.875, 1.187, 0.75, 1.437, 0.75, 1.187, 0.875, 1.187, 0.875, 1.437, 0.875, 1.437, 0.875, 1.187, 1.0, 1.187, 1.0, 1.437, 0.25, 1.187, 0.25, 0.9368, 0.375, 0.9368, 0.375, 1.187, 0.25, 1.437, 0.25, 1.187, 0.375, 1.187, 0.375, 1.437, 0.375, 1.437, 0.375, 1.187, 0.5, 1.187, 0.5, 1.437, 0.75, 0.75, 0.75, 1.0, 0.625, 1.0, 0.625, 0.75, 0.75, 0.5, 0.75, 0.75, 0.625, 0.75, 0.625, 0.5, 0.625, 0.5, 0.625, 0.75, 0.5, 0.75, 0.5, 0.5, 0.25, 0.75, 0.25, 1.0, 0.125, 1.0, 0.125, 0.75, 0.25, 0.5, 0.25, 0.75, 0.125, 0.75, 0.125, 0.5, 0.125, 0.5, 0.125, 0.75, 2.394e-07, 0.75, 1.436e-07, 0.5, 0.5, 1.187, 0.5, 0.9368, 0.625, 0.9368, 0.625, 1.187, 0.5, 1.437, 0.5, 1.187, 0.625, 1.187, 0.625, 1.437, 0.625, 1.437, 0.625, 1.187, 0.75, 1.187, 0.75, 1.437, 0.5, 1.687, 0.5, 1.437, 0.625, 1.437, 0.625, 1.687, 0.5, 1.937, 0.5, 1.687, 0.625, 1.687, 0.625, 1.937, 0.625, 1.937, 0.625, 1.687, 0.75, 1.687, 0.75, 1.937, 0.75, 1.687, 0.75, 1.437, 0.875, 1.437, 0.875, 1.687, 0.75, 1.937, 0.75, 1.687, 0.875, 1.687, 0.875, 1.937, 0.875, 1.937, 0.875, 1.687, 1.0, 1.687, 1.0, 1.937, -2.295e-07, 1.187, -3.825e-07, 0.9368, 0.125, 0.9368, 0.125, 1.187, 0.0, 1.437, -2.295e-07, 1.187, 0.125, 1.187, 0.125, 1.437, 0.125, 1.437, 0.125, 1.187, 0.25, 1.187, 0.25, 1.437, 3.06e-07, 1.687, 0.0, 1.437, 0.125, 1.437, 0.125, 1.687, 4.59e-07, 1.937, 3.06e-07, 1.687, 0.125, 1.687, 0.125, 1.937, 0.125, 1.937, 0.125, 1.687, 0.25, 1.687, 0.25, 1.937, 0.25, 1.687, 0.25, 1.437, 0.375, 1.437, 0.375, 1.687, 0.25, 1.937, 0.25, 1.687, 0.375, 1.687, 0.375, 1.937, 0.375, 1.937, 0.375, 1.687, 0.5, 1.687, 0.5, 1.937, 1.0, 0.75, 1.0, 1.0, 0.875, 1.0, 0.875, 0.75, 1.0, 0.5, 1.0, 0.75, 0.875, 0.75, 0.875, 0.5, 0.875, 0.5, 0.875, 0.75, 0.75, 0.75, 0.75, 0.5, 1.0, 0.25, 1.0, 0.5, 0.875, 0.5, 0.875, 0.25, 1.0, 0.0, 1.0, 0.25, 0.875, 0.25, 0.875, 0.0, 0.875, 0.0, 0.875, 0.25, 0.75, 0.25, 0.75, 1.761e-07, 0.75, 0.25, 0.75, 0.5, 0.625, 0.5, 0.625, 0.25, 0.75, 1.761e-07, 0.75, 0.25, 0.625, 0.25, 0.625, 1.761e-07, 0.625, 1.761e-07, 0.625, 0.25, 0.5, 0.25, 0.5, 1.761e-07, 0.5, 0.75, 0.5, 1.0, 0.375, 1.0, 0.375, 0.75, 0.5, 0.5, 0.5, 0.75, 0.375, 0.75, 0.375, 0.5, 0.375, 0.5, 0.375, 0.75, 0.25, 0.75, 0.25, 0.5, 0.5, 0.25, 0.5, 0.5, 0.375, 0.5, 0.375, 0.25, 0.5, 1.761e-07, 0.5, 0.25, 0.375, 0.25, 0.375, 1.761e-07, 0.375, 1.761e-07, 0.375, 0.25, 0.25, 0.25, 0.25, 3.521e-07, 0.25, 0.25, 0.25, 0.5, 0.125, 0.5, 0.125, 0.25, 0.25, 3.521e-07, 0.25, 0.25, 0.125, 0.25, 0.125, 3.521e-07, 0.125, 3.521e-07, 0.125, 0.25, 4.788e-08, 0.25, 0.0, 3.521e-07])
me_cube_004.materials.append(mat_room)
me_cube_004.use_remesh_preserve_volume = False
me_cube_004.use_remesh_preserve_attributes = False
me_cube_004.use_mirror_vertex_groups = False
me_cube_004.update()
me_cube_005 = bpy.data.meshes.new('Cube.005')
me_cube_005.from_pydata([(3.169, 1.0, -1.0), (-1.0, 1.0, -1.0), (3.169, 1.0, 1.49), (-1.0, 1.0, 1.49), (1.084, 1.0, -1.0), (3.169, 1.0, 0.2449), (-1.0, 1.0, 0.2449), (1.084, 1.0, 1.49), (0.04214, 1.0, -1.0), (3.169, 1.0, 0.8674), (-1.0, 1.0, 0.8674), (0.04214, 1.0, 1.49), (2.126, 1.0, -1.0), (3.169, 1.0, -0.3775), (-1.0, 1.0, -0.3775), (2.126, 1.0, 1.49), (0.04214, 1.0, 0.2449), (2.126, 1.0, 0.2449), (1.084, 1.0, 0.8674), (1.084, 1.0, -0.3775), (0.04214, 1.0, -0.3775), (0.04214, 1.0, 0.8674), (2.126, 1.0, 0.8674), (2.126, 1.0, -0.3775), (-0.4789, 1.0, -1.0), (3.169, 1.0, 1.179), (-1.0, 1.0, 1.179), (-0.4789, 1.0, 1.49), (2.648, 1.0, -1.0), (3.169, 1.0, -0.6888), (-1.0, 1.0, -0.6888), (2.648, 1.0, 1.49), (-0.4789, 1.0, 0.2449), (2.648, 1.0, 0.2449), (1.084, 1.0, 1.179), (1.084, 1.0, -0.06632), (0.5632, 1.0, -1.0), (3.169, 1.0, 0.5561), (-1.0, 1.0, 0.5561), (0.5632, 1.0, 1.49), (1.605, 1.0, -1.0), (3.169, 1.0, -0.06632), (-1.0, 1.0, -0.06632), (1.605, 1.0, 1.49), (0.5632, 1.0, 0.2449), (1.605, 1.0, 0.2449), (1.084, 1.0, 0.5561), (1.084, 1.0, -0.6888), (-0.4789, 1.0, -0.3775), (0.5632, 1.0, -0.3775), (0.04214, 1.0, -0.06632), (0.04214, 1.0, -0.6888), (-0.4789, 1.0, 0.8674), (0.5632, 1.0, 0.8674), (0.04214, 1.0, 1.179), (0.04214, 1.0, 0.5561), (1.605, 1.0, 0.8674), (2.648, 1.0, 0.8674), (2.126, 1.0, 1.179), (2.126, 1.0, 0.5561), (1.605, 1.0, -0.3775), (2.648, 1.0, -0.3775), (2.126, 1.0, -0.06632), (2.126, 1.0, -0.6888), (-0.4789, 1.0, -0.6888), (-0.4789, 1.0, 0.5561), (1.605, 1.0, 0.5561), (1.605, 1.0, -0.6888), (-0.4789, 1.0, -0.06632), (0.5632, 1.0, -0.06632), (0.5632, 1.0, -0.6888), (-0.4789, 1.0, 1.179), (0.5632, 1.0, 1.179), (0.5632, 1.0, 0.5561), (1.605, 1.0, 1.179), (2.648, 1.0, 1.179), (2.648, 1.0, 0.5561), (1.605, 1.0, -0.06632), (2.648, 1.0, -0.06632), (2.648, 1.0, -0.6888), (1.084, 1.0, 0.2449)], [], [(64, 30, 1, 24), (65, 38, 6, 32), (67, 47, 4, 40), (68, 42, 14, 48), (69, 50, 20, 49), (70, 51, 8, 36), (71, 26, 10, 52), (72, 54, 21, 53), (73, 55, 16, 44), (74, 34, 18, 56), (75, 58, 22, 57), (76, 59, 17, 33), (77, 35, 19, 60), (78, 62, 23, 61), (79, 63, 12, 28), (48, 14, 30, 64), (20, 48, 64, 51), (51, 64, 24, 8), (52, 10, 38, 65), (21, 52, 65, 55), (55, 65, 32, 16), (56, 18, 46, 66), (22, 56, 66, 59), (59, 66, 45, 17), (60, 19, 47, 67), (23, 60, 67, 63), (63, 67, 40, 12), (32, 6, 42, 68), (16, 32, 68, 50), (50, 68, 48, 20), (44, 16, 50, 69), (35, 69, 49, 19), (49, 20, 51, 70), (19, 49, 70, 47), (47, 70, 36, 4), (27, 3, 26, 71), (11, 27, 71, 54), (54, 71, 52, 21), (39, 11, 54, 72), (7, 39, 72, 34), (34, 72, 53, 18), (53, 21, 55, 73), (18, 53, 73, 46), (43, 7, 34, 74), (15, 43, 74, 58), (58, 74, 56, 22), (31, 15, 58, 75), (2, 31, 75, 25), (25, 75, 57, 9), (57, 22, 59, 76), (9, 57, 76, 37), (37, 76, 33, 5), (17, 45, 77, 62), (62, 77, 60, 23), (33, 17, 62, 78), (5, 33, 78, 41), (41, 78, 61, 13), (61, 23, 63, 79), (13, 61, 79, 29), (29, 79, 28, 0), (35, 80, 44, 69), (46, 73, 44, 80), (66, 46, 80, 45), (77, 45, 80, 35)])
_uv = me_cube_005.uv_layers.new(name='UVMap')
_uv.uv.foreach_set('vector', [0.1267, 0.7623, 0.1267, 1.025, 0.002247, 1.025, 0.002247, 0.7623, 0.6244, 0.7623, 0.6244, 1.025, 0.5, 1.025, 0.5, 0.7623, 0.8731, 0.2603, 0.8731, 0.02051, 0.9974, 0.02051, 0.9974, 0.2603, 0.3756, 0.7623, 0.3756, 1.025, 0.2511, 1.025, 0.2511, 0.7623, 0.3756, 0.2377, 0.3756, 0.5, 0.2511, 0.5, 0.2511, 0.2377, 0.1267, 0.2377, 0.1267, 0.5, 0.002248, 0.5, 0.002248, 0.2377, 0.8733, 0.7623, 0.8733, 1.025, 0.7489, 1.025, 0.7489, 0.7623, 0.8733, 0.2377, 0.8733, 0.5, 0.7489, 0.5, 0.7489, 0.2377, 0.6244, 0.2377, 0.6244, 0.5, 0.5, 0.5, 0.5, 0.2377, 0.1269, 0.2603, 0.1269, 0.02051, 0.2513, 0.02051, 0.2513, 0.2603, 0.1269, 0.7397, 0.1269, 0.5, 0.2513, 0.5, 0.2513, 0.7397, 0.3756, 0.7397, 0.3756, 0.5, 0.5, 0.5, 0.5, 0.7397, 0.6244, 0.2603, 0.6244, 0.02051, 0.7487, 0.02051, 0.7487, 0.2603, 0.6244, 0.7397, 0.6244, 0.5, 0.7487, 0.5, 0.7487, 0.7397, 0.8731, 0.7397, 0.8731, 0.5, 0.9974, 0.5, 0.9974, 0.7397, 0.2511, 0.7623, 0.2511, 1.025, 0.1267, 1.025, 0.1267, 0.7623, 0.2511, 0.5, 0.2511, 0.7623, 0.1267, 0.7623, 0.1267, 0.5, 0.1267, 0.5, 0.1267, 0.7623, 0.002247, 0.7623, 0.002248, 0.5, 0.7489, 0.7623, 0.7489, 1.025, 0.6244, 1.025, 0.6244, 0.7623, 0.7489, 0.5, 0.7489, 0.7623, 0.6244, 0.7623, 0.6244, 0.5, 0.6244, 0.5, 0.6244, 0.7623, 0.5, 0.7623, 0.5, 0.5, 0.2513, 0.2603, 0.2513, 0.02051, 0.3756, 0.02051, 0.3756, 0.2603, 0.2513, 0.5, 0.2513, 0.2603, 0.3756, 0.2603, 0.3756, 0.5, 0.3756, 0.5, 0.3756, 0.2603, 0.5, 0.2603, 0.5, 0.5, 0.7487, 0.2603, 0.7487, 0.02051, 0.8731, 0.02051, 0.8731, 0.2603, 0.7487, 0.5, 0.7487, 0.2603, 0.8731, 0.2603, 0.8731, 0.5, 0.8731, 0.5, 0.8731, 0.2603, 0.9974, 0.2603, 0.9974, 0.5, 0.5, 0.7623, 0.5, 1.025, 0.3756, 1.025, 0.3756, 0.7623, 0.5, 0.5, 0.5, 0.7623, 0.3756, 0.7623, 0.3756, 0.5, 0.3756, 0.5, 0.3756, 0.7623, 0.2511, 0.7623, 0.2511, 0.5, 0.5, 0.2377, 0.5, 0.5, 0.3756, 0.5, 0.3756, 0.2377, 0.3756, -0.02468, 0.3756, 0.2377, 0.2511, 0.2377, 0.2511, -0.02468, 0.2511, 0.2377, 0.2511, 0.5, 0.1267, 0.5, 0.1267, 0.2377, 0.2511, -0.02468, 0.2511, 0.2377, 0.1267, 0.2377, 0.1267, -0.02468, 0.1267, -0.02468, 0.1267, 0.2377, 0.002248, 0.2377, 0.002248, -0.02468, 0.9978, 0.7623, 0.9978, 1.025, 0.8733, 1.025, 0.8733, 0.7623, 0.9978, 0.5, 0.9978, 0.7623, 0.8733, 0.7623, 0.8733, 0.5, 0.8733, 0.5, 0.8733, 0.7623, 0.7489, 0.7623, 0.7489, 0.5, 0.9978, 0.2377, 0.9978, 0.5, 0.8733, 0.5, 0.8733, 0.2377, 0.9978, -0.02468, 0.9978, 0.2377, 0.8733, 0.2377, 0.8733, -0.02468, 0.8733, -0.02468, 0.8733, 0.2377, 0.7489, 0.2377, 0.7489, -0.02468, 0.7489, 0.2377, 0.7489, 0.5, 0.6244, 0.5, 0.6244, 0.2377, 0.7489, -0.02468, 0.7489, 0.2377, 0.6244, 0.2377, 0.6244, -0.02468, 0.002571, 0.2603, 0.002571, 0.02051, 0.1269, 0.02051, 0.1269, 0.2603, 0.002571, 0.5, 0.002571, 0.2603, 0.1269, 0.2603, 0.1269, 0.5, 0.1269, 0.5, 0.1269, 0.2603, 0.2513, 0.2603, 0.2513, 0.5, 0.00257, 0.7397, 0.002571, 0.5, 0.1269, 0.5, 0.1269, 0.7397, 0.00257, 0.9795, 0.00257, 0.7397, 0.1269, 0.7397, 0.1269, 0.9795, 0.1269, 0.9795, 0.1269, 0.7397, 0.2513, 0.7397, 0.2513, 0.9795, 0.2513, 0.7397, 0.2513, 0.5, 0.3756, 0.5, 0.3756, 0.7397, 0.2513, 0.9795, 0.2513, 0.7397, 0.3756, 0.7397, 0.3756, 0.9795, 0.3756, 0.9795, 0.3756, 0.7397, 0.5, 0.7397, 0.5, 0.9795, 0.5, 0.5, 0.5, 0.2603, 0.6244, 0.2603, 0.6244, 0.5, 0.6244, 0.5, 0.6244, 0.2603, 0.7487, 0.2603, 0.7487, 0.5, 0.5, 0.7397, 0.5, 0.5, 0.6244, 0.5, 0.6244, 0.7397, 0.5, 0.9795, 0.5, 0.7397, 0.6244, 0.7397, 0.6244, 0.9795, 0.6244, 0.9795, 0.6244, 0.7397, 0.7487, 0.7397, 0.7487, 0.9795, 0.7487, 0.7397, 0.7487, 0.5, 0.8731, 0.5, 0.8731, 0.7397, 0.7487, 0.9795, 0.7487, 0.7397, 0.8731, 0.7397, 0.8731, 0.9795, 0.8731, 0.9795, 0.8731, 0.7397, 0.9974, 0.7397, 0.9974, 0.9795, 0.0, 0.0, 0.0, 0.0, 0.3756, 0.2377, 0.3756, -0.02468, 0.0, 0.0, 0.6244, 0.2377, 0.5, 0.2377, 0.0, 0.0, 0.3756, 0.2603, 0.3756, 0.02051, 0.0, 0.0, 0.0, 0.0, 0.5, 0.2603, 0.0, 0.0, 0.0, 0.0, 0.6244, 0.2603])
me_cube_005.materials.append(mat_room)
me_cube_005.use_remesh_preserve_volume = False
me_cube_005.use_remesh_preserve_attributes = False
me_cube_005.use_mirror_vertex_groups = False
me_cube_005.update()

# ---- curves / text
txt_text = bpy.data.curves.new('Text', 'FONT')
txt_text.dimensions = '2D'
txt_text.body = 'presents'
txt_text.materials.append(mat_silver2)
txt_text.use_path_clamp = True
txt_text.bevel_resolution = 0
txt_text.extrude = 0.06
txt_text.bevel_depth = 0.009

# ---- objects
ob_logo = bpy.data.objects.new('Logo', None)
ob_tablet_001 = bpy.data.objects.new('Tablet.001', me_cube_007)
ob_tablet = bpy.data.objects.new('Tablet', me_cube)
ob_text = bpy.data.objects.new('Text', txt_text)
ob_camera = bpy.data.objects.new('Camera', cam_camera)
ob_ceiling = bpy.data.objects.new('Ceiling', me_cube_002)
ob_floor = bpy.data.objects.new('Floor', me_cube_003)
ob_table = bpy.data.objects.new('Table', None)
ob_cube_006 = bpy.data.objects.new('Cube.006', me_cube_010)
ob_cube_007 = bpy.data.objects.new('Cube.007', me_cube_011)
ob_cube_008 = bpy.data.objects.new('Cube.008', me_cube_012)
ob_cube_009 = bpy.data.objects.new('Cube.009', me_cube_013)
ob_cube_010 = bpy.data.objects.new('Cube.010', me_cube_014)
ob_cube_011 = bpy.data.objects.new('Cube.011', me_cube_015)
ob_cube_013 = bpy.data.objects.new('Cube.013', me_cube_017)
ob_cube_014 = bpy.data.objects.new('Cube.014', me_cube_018)
ob_cube_012 = bpy.data.objects.new('Cube.012', me_cube_006)
ob_walldoor = bpy.data.objects.new('WallDoor', me_cube_004)
ob_wallwindow = bpy.data.objects.new('WallWindow', me_cube_005)

# ---- transforms, parenting, visibility, modifiers, constraints
ob_logo.location = (-0.4327, -0.7432, -0.405)
ob_logo.scale = (0.302, 0.302, 0.302)
ob_logo.empty_image_offset = (0.0, 0.0)
ob_logo.lineart.crease_threshold = 0.0
ob_tablet_001.parent = ob_logo
ob_tablet_001.location = (2.379, 0.899, 1.517)
ob_tablet_001.rotation_euler = (-0.2168, 0.2081, -1.461e-08)
ob_tablet_001.scale = (1.878, 1.024, 0.04268)
ob_tablet_001.hide_viewport = True
ob_tablet_001.hide_render = True
ob_tablet_001.lineart.crease_threshold = 0.0
ob_tablet.parent = ob_logo
ob_tablet.location = (2.379, 0.02718, 0.106)
ob_tablet.scale = (1.878, 1.024, 0.04268)
ob_tablet.hide_render = True
ob_tablet.lineart.crease_threshold = 0.0
ob_text.parent = ob_logo
ob_text.location = (1.259, -0.1587, 0.1921)
ob_text.scale = (0.6963, 0.6963, 0.6963)
ob_text.lineart.crease_threshold = 0.0
ob_camera.location = (0.3145, -1.376, 1.539)
ob_camera.rotation_euler = (0.4337, -1.726e-07, 0.002399)
ob_camera.scale = (1.0, 1.0, 1.0)
ob_camera.lock_rotations_4d = False
ob_camera.empty_display_type = 'ARROWS'
ob_camera.color = (0.0, 0.0, 0.0, 0.0)
ob_camera.display_type = 'WIRE'
ob_camera.lineart.crease_threshold = 0.0
ob_ceiling.location = (0.0, 0.0, 0.0)
ob_ceiling.lock_rotations_4d = False
ob_ceiling.empty_display_type = 'ARROWS'
ob_ceiling.lineart.crease_threshold = 0.0
ob_floor.location = (0.0, 0.0, 0.0)
ob_floor.lock_rotations_4d = False
ob_floor.empty_display_type = 'ARROWS'
ob_floor.lineart.crease_threshold = 0.0
ob_table.location = (0.2755, -0.7049, -0.8782)
ob_table.scale = (0.3586, 0.4194, 0.2515)
ob_table.empty_image_offset = (0.0, 0.0)
ob_table.lineart.crease_threshold = 0.0
ob_cube_006.parent = ob_table
ob_cube_006.location = (0.0, 0.0, 1.0)
ob_cube_006.scale = (2.0, 1.0, 1.0)
ob_cube_006.lock_rotations_4d = False
ob_cube_006.empty_display_type = 'ARROWS'
ob_cube_006.lineart.crease_threshold = 0.0
ob_cube_007.parent = ob_table
ob_cube_007.location = (1.8, 0.8, 1.6)
ob_cube_007.lineart.crease_threshold = 0.0
ob_cube_008.parent = ob_table
ob_cube_008.location = (1.8, -0.8, 1.6)
ob_cube_008.lineart.crease_threshold = 0.0
ob_cube_009.parent = ob_table
ob_cube_009.location = (-1.8, -0.8, 1.6)
ob_cube_009.lineart.crease_threshold = 0.0
ob_cube_010.parent = ob_table
ob_cube_010.location = (-1.8, 0.8, 1.6)
ob_cube_010.lineart.crease_threshold = 0.0
ob_cube_011.parent = ob_table
ob_cube_011.location = (1.5, 0.8, 1.7)
ob_cube_011.scale = (0.5, 0.5, 0.5)
ob_cube_011.lineart.crease_threshold = 0.0
ob_cube_013.parent = ob_table
ob_cube_013.location = (1.8, 0.5, 1.7)
ob_cube_013.rotation_euler = (0.0, -0.0, 1.571)
ob_cube_013.scale = (0.5, 0.5, 0.5)
ob_cube_013.lineart.crease_threshold = 0.0
ob_cube_014.parent = ob_table
ob_cube_014.location = (-1.8, 0.5, 1.7)
ob_cube_014.rotation_euler = (0.0, -0.0, 1.571)
ob_cube_014.scale = (0.5, 0.5, 0.5)
ob_cube_014.lineart.crease_threshold = 0.0
ob_cube_012.parent = ob_table
ob_cube_012.location = (1.5, -0.8, 1.7)
ob_cube_012.scale = (0.5, 0.5, 0.5)
ob_cube_012.lineart.crease_threshold = 0.0
ob_walldoor.location = (0.0, 0.0, 0.0)
ob_walldoor.lock_rotations_4d = False
ob_walldoor.empty_display_type = 'ARROWS'
ob_walldoor.lineart.crease_threshold = 0.0
ob_wallwindow.location = (0.0, 0.0, 0.0)
ob_wallwindow.lock_rotations_4d = False
ob_wallwindow.empty_display_type = 'ARROWS'
ob_wallwindow.lineart.crease_threshold = 0.0

# ---- collection membership
col_collection_1.objects.link(ob_logo)
col_collection_1.objects.link(ob_tablet_001)
col_collection_1.objects.link(ob_tablet)
col_collection_1.objects.link(ob_text)
col_collection_1.objects.link(ob_camera)
col_collection_1.objects.link(ob_ceiling)
col_collection_1.objects.link(ob_floor)
col_collection_1.objects.link(ob_table)
col_collection_1.objects.link(ob_cube_006)
col_collection_1.objects.link(ob_cube_007)
col_collection_1.objects.link(ob_cube_008)
col_collection_1.objects.link(ob_cube_009)
col_collection_1.objects.link(ob_cube_010)
col_collection_1.objects.link(ob_cube_011)
col_collection_1.objects.link(ob_cube_013)
col_collection_1.objects.link(ob_cube_014)
col_collection_1.objects.link(ob_cube_012)
col_collection_1.objects.link(ob_walldoor)
col_collection_1.objects.link(ob_wallwindow)

# ---- scene / render settings (as saved in the file)
scene.camera = ob_camera
scene.frame_start = 1; scene.frame_end = 250; scene.frame_set(2)
scene.render.engine = 'CYCLES'
scene.render.resolution_x = 960
scene.render.resolution_y = 540
scene.render.resolution_percentage = 50
scene.render.dither_intensity = 0.0
scene.cycles.use_denoising = False
scene.cycles.samples = 3333
scene.cycles.sampling_pattern = 'TABULATED_SOBOL'
scene.cycles.light_sampling_threshold = 0.0
scene.cycles.use_adaptive_sampling = False
scene.cycles.use_light_tree = False
scene.cycles.blur_glossy = 0.0
scene.cycles.pixel_filter_type = 'GAUSSIAN'
scene.cycles.sample_clamp_indirect = 0.0
scene.view_settings.view_transform = 'Standard'
bpy.context.view_layer.update()
